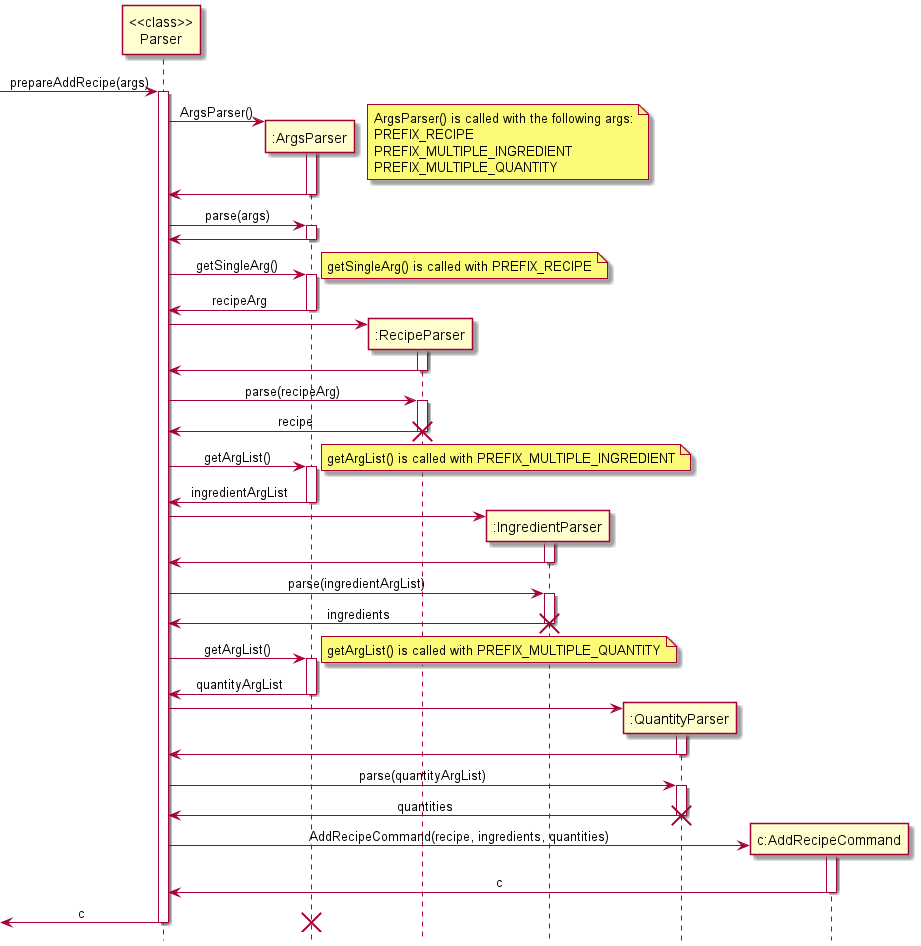

The diagram above was rendered by PlantUML. Its source (embedded in the PNG):
@startuml
'https://plantuml.com/sequence-diagram
!include style.puml

skinparam sequenceMessageAlign center

participant "<<class>>\nParser" as Parser
participant ":ArgsParser" as ArgsParser
participant ":RecipeParser" as RecipeParser
participant ":IngredientParser" as IngredientParser
participant ":QuantityParser" as QuantityParser
participant "c:AddRecipeCommand" as AddRecipeCommand

-> Parser: prepareAddRecipe(args)
activate Parser

create ArgsParser
Parser -> ArgsParser : ArgsParser()
note right
ArgsParser() is called with the following args:
PREFIX_RECIPE
PREFIX_MULTIPLE_INGREDIENT
PREFIX_MULTIPLE_QUANTITY
end note
activate ArgsParser
Parser <- ArgsParser

deactivate ArgsParser
Parser -> ArgsParser : parse(args)
activate ArgsParser
Parser <- ArgsParser
deactivate ArgsParser

Parser -> ArgsParser : getSingleArg()
note right
getSingleArg() is called with PREFIX_RECIPE
end note
activate ArgsParser
Parser <- ArgsParser : recipeArg
deactivate ArgsParser

create RecipeParser
Parser -> RecipeParser
activate RecipeParser
Parser <- RecipeParser
deactivate RecipeParser

Parser -> RecipeParser : parse(recipeArg)
activate RecipeParser
Parser <- RecipeParser : recipe
deactivate RecipeParser
destroy RecipeParser

Parser -> ArgsParser : getArgList()
note right
getArgList() is called with PREFIX_MULTIPLE_INGREDIENT
end note
activate ArgsParser
Parser <- ArgsParser : ingredientArgList
deactivate ArgsParser

create IngredientParser
Parser -> IngredientParser
activate IngredientParser
Parser <- IngredientParser
deactivate IngredientParser

Parser -> IngredientParser : parse(ingredientArgList)
activate IngredientParser
Parser <- IngredientParser : ingredients
deactivate IngredientParser
destroy IngredientParser

Parser -> ArgsParser : getArgList()
note right
getArgList() is called with PREFIX_MULTIPLE_QUANTITY
end note
activate ArgsParser
Parser <- ArgsParser : quantityArgList
deactivate ArgsParser


create QuantityParser
Parser -> QuantityParser
activate QuantityParser
Parser <- QuantityParser
deactivate QuantityParser

Parser -> QuantityParser : parse(quantityArgList)
activate QuantityParser
Parser <- QuantityParser : quantities
deactivate QuantityParser
destroy QuantityParser

create AddRecipeCommand
Parser -> AddRecipeCommand : AddRecipeCommand(recipe, ingredients, quantities)
activate AddRecipeCommand
Parser <- AddRecipeCommand : c
deactivate AddRecipeCommand
<- Parser: c
destroy ArgsParser
deactivate Parser

@enduml